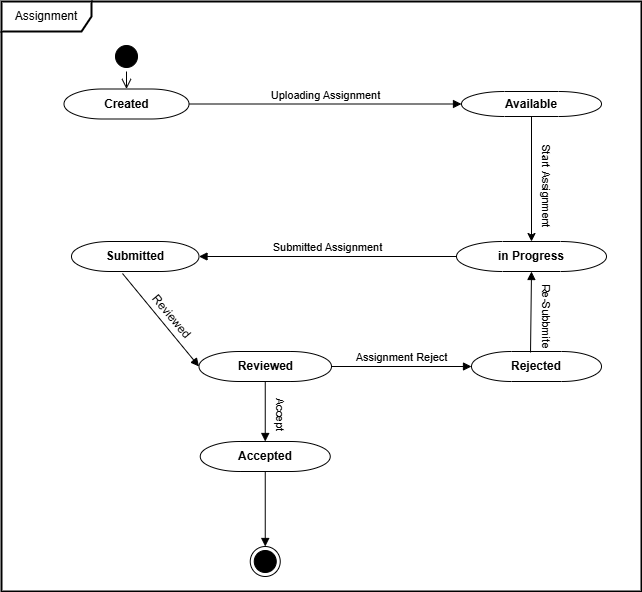

The diagram above was exported from draw.io. Its source (the exported page's mxGraphModel, read from the mxfile embedded in the PNG):
<mxGraphModel dx="880" dy="1534" grid="1" gridSize="10" guides="1" tooltips="1" connect="1" arrows="1" fold="1" page="1" pageScale="1" pageWidth="850" pageHeight="1100" math="0" shadow="0">
  <root>
    <mxCell id="0" />
    <mxCell id="1" parent="0" />
    <mxCell id="BgWH8rxOnGQIyW86zl7v-3" value="&lt;font&gt;Assignment&lt;/font&gt;" style="shape=umlFrame;whiteSpace=wrap;html=1;pointerEvents=0;strokeWidth=2;width=90;height=30;" vertex="1" parent="1">
      <mxGeometry x="80" y="-10" width="640" height="590" as="geometry" />
    </mxCell>
    <mxCell id="BgWH8rxOnGQIyW86zl7v-9" value="" style="ellipse;html=1;shape=startState;fillColor=#000000;strokeColor=#000000;" vertex="1" parent="1">
      <mxGeometry x="190" y="30" width="30" height="30" as="geometry" />
    </mxCell>
    <mxCell id="BgWH8rxOnGQIyW86zl7v-10" value="" style="edgeStyle=orthogonalEdgeStyle;html=1;verticalAlign=bottom;endArrow=open;endSize=8;strokeColor=#000000;rounded=0;entryX=0.5;entryY=0;entryDx=0;entryDy=0;entryPerimeter=0;" edge="1" source="BgWH8rxOnGQIyW86zl7v-9" parent="1" target="BgWH8rxOnGQIyW86zl7v-12">
      <mxGeometry relative="1" as="geometry">
        <mxPoint x="205" y="140" as="targetPoint" />
      </mxGeometry>
    </mxCell>
    <mxCell id="BgWH8rxOnGQIyW86zl7v-12" value="&lt;b&gt;Created&lt;/b&gt;" style="strokeWidth=1;html=1;shape=mxgraph.flowchart.terminator;whiteSpace=wrap;" vertex="1" parent="1">
      <mxGeometry x="142.5" y="77.5" width="125" height="30" as="geometry" />
    </mxCell>
    <mxCell id="BgWH8rxOnGQIyW86zl7v-15" value="Uploading Assignment" style="html=1;verticalAlign=bottom;endArrow=block;curved=0;rounded=0;exitX=1;exitY=0.5;exitDx=0;exitDy=0;exitPerimeter=0;entryX=0;entryY=0.5;entryDx=0;entryDy=0;entryPerimeter=0;" edge="1" parent="1" source="BgWH8rxOnGQIyW86zl7v-12" target="BgWH8rxOnGQIyW86zl7v-18">
      <mxGeometry width="80" relative="1" as="geometry">
        <mxPoint x="380" y="210" as="sourcePoint" />
        <mxPoint x="370" y="160" as="targetPoint" />
      </mxGeometry>
    </mxCell>
    <mxCell id="BgWH8rxOnGQIyW86zl7v-18" value="&lt;b&gt;Available&lt;/b&gt;" style="strokeWidth=1;html=1;shape=mxgraph.flowchart.terminator;whiteSpace=wrap;" vertex="1" parent="1">
      <mxGeometry x="540" y="80" width="140" height="25" as="geometry" />
    </mxCell>
    <mxCell id="BgWH8rxOnGQIyW86zl7v-20" value="" style="endArrow=classic;html=1;rounded=0;exitX=0.5;exitY=1;exitDx=0;exitDy=0;exitPerimeter=0;entryX=0.5;entryY=0;entryDx=0;entryDy=0;entryPerimeter=0;" edge="1" parent="1" source="BgWH8rxOnGQIyW86zl7v-18" target="BgWH8rxOnGQIyW86zl7v-21">
      <mxGeometry width="50" height="50" relative="1" as="geometry">
        <mxPoint x="400" y="230" as="sourcePoint" />
        <mxPoint x="610" y="190" as="targetPoint" />
      </mxGeometry>
    </mxCell>
    <mxCell id="BgWH8rxOnGQIyW86zl7v-21" value="&lt;b&gt;&lt;font&gt;in Progress&lt;/font&gt;&lt;/b&gt;" style="strokeWidth=1;html=1;shape=mxgraph.flowchart.terminator;whiteSpace=wrap;" vertex="1" parent="1">
      <mxGeometry x="535" y="230" width="150" height="30" as="geometry" />
    </mxCell>
    <mxCell id="BgWH8rxOnGQIyW86zl7v-23" value="&lt;font style=&quot;font-size: 11px;&quot;&gt;Start Assignment&lt;/font&gt;" style="text;html=1;align=center;verticalAlign=middle;resizable=0;points=[];autosize=1;strokeColor=none;fillColor=none;rotation=90;" vertex="1" parent="1">
      <mxGeometry x="570" y="160" width="110" height="30" as="geometry" />
    </mxCell>
    <mxCell id="BgWH8rxOnGQIyW86zl7v-25" value="&lt;b&gt;Submitted&lt;/b&gt;" style="strokeWidth=1;html=1;shape=mxgraph.flowchart.terminator;whiteSpace=wrap;" vertex="1" parent="1">
      <mxGeometry x="150" y="230" width="127.5" height="30" as="geometry" />
    </mxCell>
    <mxCell id="BgWH8rxOnGQIyW86zl7v-29" value="Submitted Assignment" style="html=1;verticalAlign=bottom;endArrow=block;curved=0;rounded=0;exitX=0;exitY=0.5;exitDx=0;exitDy=0;exitPerimeter=0;" edge="1" parent="1" source="BgWH8rxOnGQIyW86zl7v-21" target="BgWH8rxOnGQIyW86zl7v-25">
      <mxGeometry width="80" relative="1" as="geometry">
        <mxPoint x="400" y="230" as="sourcePoint" />
        <mxPoint x="480" y="230" as="targetPoint" />
      </mxGeometry>
    </mxCell>
    <mxCell id="BgWH8rxOnGQIyW86zl7v-31" value="&lt;b&gt;Reviewed&lt;/b&gt;" style="strokeWidth=1;html=1;shape=mxgraph.flowchart.terminator;whiteSpace=wrap;strokeColor=#000000;" vertex="1" parent="1">
      <mxGeometry x="277.5" y="340" width="132.5" height="30" as="geometry" />
    </mxCell>
    <mxCell id="BgWH8rxOnGQIyW86zl7v-32" value="" style="html=1;verticalAlign=bottom;endArrow=block;curved=0;rounded=0;exitX=0.4;exitY=1.067;exitDx=0;exitDy=0;exitPerimeter=0;entryX=0;entryY=0.5;entryDx=0;entryDy=0;entryPerimeter=0;" edge="1" parent="1" source="BgWH8rxOnGQIyW86zl7v-25" target="BgWH8rxOnGQIyW86zl7v-31">
      <mxGeometry width="80" relative="1" as="geometry">
        <mxPoint x="400" y="280" as="sourcePoint" />
        <mxPoint x="480" y="280" as="targetPoint" />
      </mxGeometry>
    </mxCell>
    <mxCell id="BgWH8rxOnGQIyW86zl7v-33" value="Reviewed" style="text;html=1;align=center;verticalAlign=middle;resizable=0;points=[];autosize=1;strokeColor=none;fillColor=none;rotation=50;rounded=0;" vertex="1" parent="1">
      <mxGeometry x="210" y="290" width="80" height="30" as="geometry" />
    </mxCell>
    <mxCell id="BgWH8rxOnGQIyW86zl7v-34" value="&lt;b&gt;Rejected&lt;/b&gt;" style="strokeWidth=1;html=1;shape=mxgraph.flowchart.terminator;whiteSpace=wrap;" vertex="1" parent="1">
      <mxGeometry x="550" y="340" width="130" height="30" as="geometry" />
    </mxCell>
    <mxCell id="BgWH8rxOnGQIyW86zl7v-35" value="Assignment Reject" style="html=1;verticalAlign=bottom;endArrow=block;curved=0;rounded=0;entryX=0;entryY=0.5;entryDx=0;entryDy=0;entryPerimeter=0;exitX=1;exitY=0.5;exitDx=0;exitDy=0;exitPerimeter=0;" edge="1" parent="1" source="BgWH8rxOnGQIyW86zl7v-31" target="BgWH8rxOnGQIyW86zl7v-34">
      <mxGeometry width="80" relative="1" as="geometry">
        <mxPoint x="400" y="200" as="sourcePoint" />
        <mxPoint x="480" y="200" as="targetPoint" />
      </mxGeometry>
    </mxCell>
    <mxCell id="BgWH8rxOnGQIyW86zl7v-38" value="" style="html=1;verticalAlign=bottom;endArrow=block;curved=0;rounded=0;entryX=0.5;entryY=1;entryDx=0;entryDy=0;entryPerimeter=0;exitX=0.454;exitY=0.033;exitDx=0;exitDy=0;exitPerimeter=0;" edge="1" parent="1" source="BgWH8rxOnGQIyW86zl7v-34" target="BgWH8rxOnGQIyW86zl7v-21">
      <mxGeometry width="80" relative="1" as="geometry">
        <mxPoint x="400" y="260" as="sourcePoint" />
        <mxPoint x="480" y="260" as="targetPoint" />
      </mxGeometry>
    </mxCell>
    <mxCell id="BgWH8rxOnGQIyW86zl7v-39" value="&lt;font style=&quot;font-size: 11px;&quot;&gt;Re-Subbmite&lt;/font&gt;" style="text;html=1;align=center;verticalAlign=middle;resizable=0;points=[];autosize=1;strokeColor=none;fillColor=none;rotation=90;" vertex="1" parent="1">
      <mxGeometry x="580" y="290" width="90" height="30" as="geometry" />
    </mxCell>
    <mxCell id="BgWH8rxOnGQIyW86zl7v-40" value="&lt;b&gt;Accepted&lt;/b&gt;" style="strokeWidth=1;html=1;shape=mxgraph.flowchart.terminator;whiteSpace=wrap;" vertex="1" parent="1">
      <mxGeometry x="278.75" y="430" width="130" height="30" as="geometry" />
    </mxCell>
    <mxCell id="BgWH8rxOnGQIyW86zl7v-41" value="" style="html=1;verticalAlign=bottom;endArrow=block;curved=0;rounded=0;entryX=0.5;entryY=0;entryDx=0;entryDy=0;entryPerimeter=0;exitX=0.5;exitY=1;exitDx=0;exitDy=0;exitPerimeter=0;" edge="1" parent="1" source="BgWH8rxOnGQIyW86zl7v-31" target="BgWH8rxOnGQIyW86zl7v-40">
      <mxGeometry width="80" relative="1" as="geometry">
        <mxPoint x="330" y="360" as="sourcePoint" />
        <mxPoint x="480" y="330" as="targetPoint" />
      </mxGeometry>
    </mxCell>
    <mxCell id="BgWH8rxOnGQIyW86zl7v-45" value="&lt;font style=&quot;font-size: 11px;&quot;&gt;Accept&lt;/font&gt;" style="text;html=1;align=center;verticalAlign=middle;resizable=0;points=[];autosize=1;strokeColor=none;fillColor=none;rotation=90;" vertex="1" parent="1">
      <mxGeometry x="328.75" y="388" width="60" height="30" as="geometry" />
    </mxCell>
    <mxCell id="BgWH8rxOnGQIyW86zl7v-46" value="" style="html=1;verticalAlign=bottom;endArrow=block;curved=0;rounded=0;exitX=0.5;exitY=1;exitDx=0;exitDy=0;exitPerimeter=0;" edge="1" parent="1" source="BgWH8rxOnGQIyW86zl7v-40" target="BgWH8rxOnGQIyW86zl7v-47">
      <mxGeometry width="80" relative="1" as="geometry">
        <mxPoint x="400" y="390" as="sourcePoint" />
        <mxPoint x="480" y="390" as="targetPoint" />
      </mxGeometry>
    </mxCell>
    <mxCell id="BgWH8rxOnGQIyW86zl7v-47" value="" style="ellipse;html=1;shape=endState;fillColor=#000000;strokeColor=#000000;" vertex="1" parent="1">
      <mxGeometry x="328.75" y="535" width="30" height="30" as="geometry" />
    </mxCell>
  </root>
</mxGraphModel>